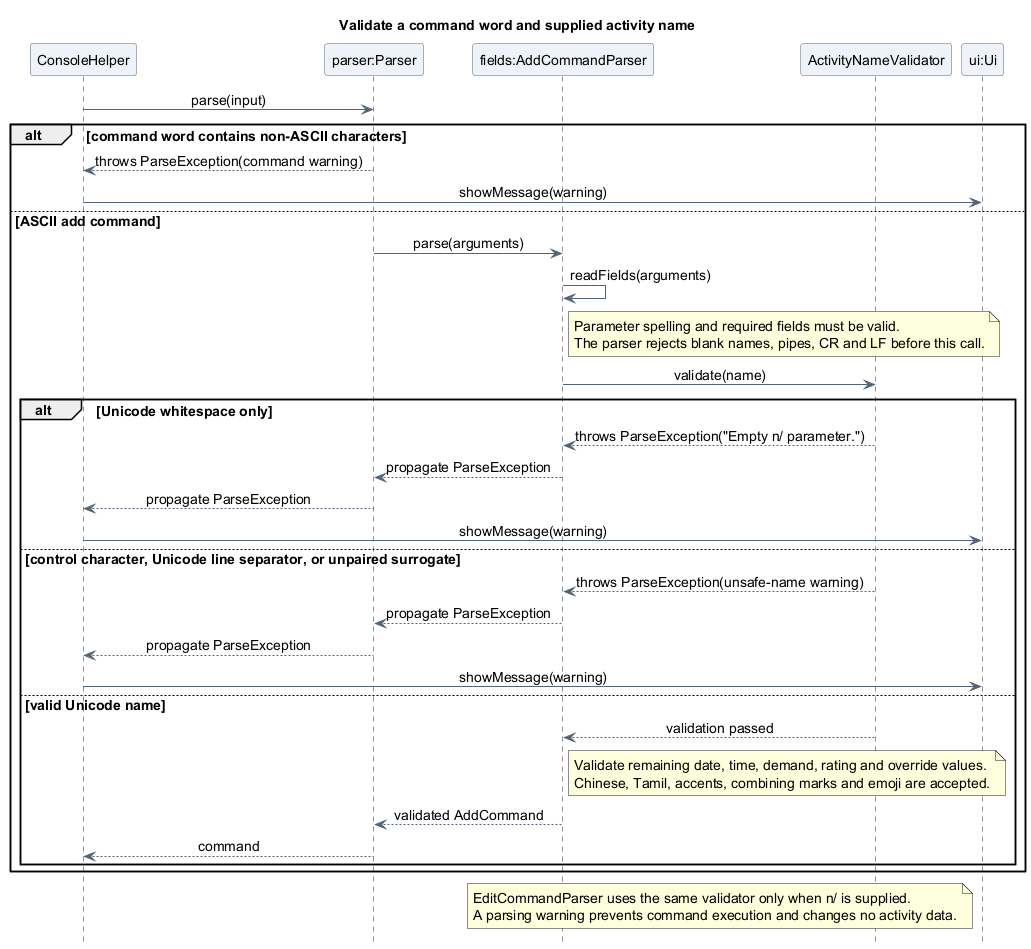

The diagram above was rendered by PlantUML. Its source (embedded in the PNG):
@startuml
title Validate a command word and supplied activity name
skinparam backgroundColor white
skinparam shadowing false
skinparam defaultFontName SansSerif
skinparam defaultFontSize 14
skinparam ParticipantBackgroundColor #EDF3F8
skinparam ParticipantBorderColor #526477
skinparam ArrowColor #526477
skinparam sequenceMessageAlign center
hide footbox

participant ConsoleHelper as Console
participant "parser:Parser" as Parser
participant "fields:AddCommandParser" as Fields
participant ActivityNameValidator as Validator
participant "ui:Ui" as UI

Console -> Parser : parse(input)
alt command word contains non-ASCII characters
  Parser --> Console : throws ParseException(command warning)
  Console -> UI : showMessage(warning)
else ASCII add command
  Parser -> Fields : parse(arguments)
  Fields -> Fields : readFields(arguments)
  note right of Fields
    Parameter spelling and required fields must be valid.
    The parser rejects blank names, pipes, CR and LF before this call.
  end note
  Fields -> Validator : validate(name)
  alt Unicode whitespace only
    Validator --> Fields : throws ParseException("Empty n/ parameter.")
    Fields --> Parser : propagate ParseException
    Parser --> Console : propagate ParseException
    Console -> UI : showMessage(warning)
  else control character, Unicode line separator, or unpaired surrogate
    Validator --> Fields : throws ParseException(unsafe-name warning)
    Fields --> Parser : propagate ParseException
    Parser --> Console : propagate ParseException
    Console -> UI : showMessage(warning)
  else valid Unicode name
    Validator --> Fields : validation passed
    note right of Fields
      Validate remaining date, time, demand, rating and override values.
      Chinese, Tamil, accents, combining marks and emoji are accepted.
    end note
    Fields --> Parser : validated AddCommand
    Parser --> Console : command
  end
end

note over Fields, Validator
  EditCommandParser uses the same validator only when n/ is supplied.
  A parsing warning prevents command execution and changes no activity data.
end note
@enduml